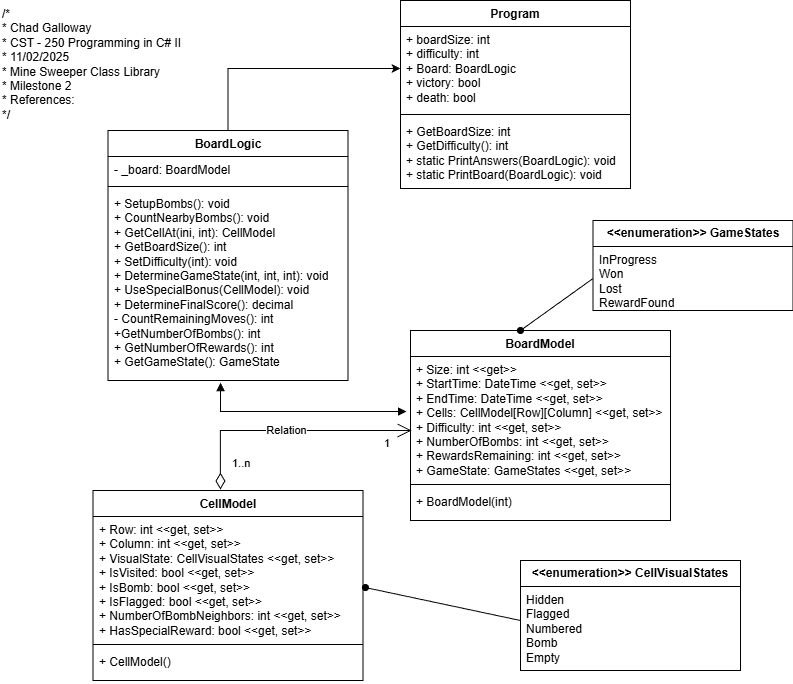

The diagram above was exported from draw.io. Its source (the exported page's mxGraphModel, read from the mxfile embedded in the PNG):
<mxGraphModel dx="1426" dy="743" grid="1" gridSize="10" guides="1" tooltips="1" connect="1" arrows="1" fold="1" page="1" pageScale="1" pageWidth="850" pageHeight="1100" math="0" shadow="0">
  <root>
    <mxCell id="0" />
    <mxCell id="1" parent="0" />
    <mxCell id="SUfHc94EB9urzrjcZ-3S-1" value="CellModel" style="swimlane;fontStyle=1;align=center;verticalAlign=top;childLayout=stackLayout;horizontal=1;startSize=26;horizontalStack=0;resizeParent=1;resizeParentMax=0;resizeLast=0;collapsible=1;marginBottom=0;whiteSpace=wrap;html=1;" parent="1" vertex="1">
      <mxGeometry x="112.5" y="510" width="270" height="190" as="geometry" />
    </mxCell>
    <mxCell id="SUfHc94EB9urzrjcZ-3S-2" value="+ Row: int &amp;lt;&amp;lt;get, set&amp;gt;&amp;gt;&lt;div&gt;+ Column: int &amp;lt;&amp;lt;get, set&amp;gt;&amp;gt;&lt;/div&gt;&lt;div&gt;+ VisualState: CellVisualStates&amp;nbsp;&lt;span style=&quot;background-color: transparent; color: light-dark(rgb(0, 0, 0), rgb(255, 255, 255));&quot;&gt;&amp;lt;&amp;lt;get, set&amp;gt;&amp;gt;&lt;/span&gt;&lt;/div&gt;&lt;div&gt;+ IsVisited: bool&amp;nbsp;&lt;span style=&quot;background-color: transparent; color: light-dark(rgb(0, 0, 0), rgb(255, 255, 255));&quot;&gt;&amp;lt;&amp;lt;get, set&amp;gt;&amp;gt;&lt;/span&gt;&lt;/div&gt;&lt;div&gt;+ IsBomb: bool&amp;nbsp;&lt;span style=&quot;background-color: transparent; color: light-dark(rgb(0, 0, 0), rgb(255, 255, 255));&quot;&gt;&amp;lt;&amp;lt;get, set&amp;gt;&amp;gt;&lt;/span&gt;&lt;/div&gt;&lt;div&gt;+ IsFlagged: bool&amp;nbsp;&lt;span style=&quot;background-color: transparent; color: light-dark(rgb(0, 0, 0), rgb(255, 255, 255));&quot;&gt;&amp;lt;&amp;lt;get, set&amp;gt;&amp;gt;&lt;/span&gt;&lt;/div&gt;&lt;div&gt;+ NumberOfBombNeighbors: int&amp;nbsp;&lt;span style=&quot;background-color: transparent; color: light-dark(rgb(0, 0, 0), rgb(255, 255, 255));&quot;&gt;&amp;lt;&amp;lt;get, set&amp;gt;&amp;gt;&lt;/span&gt;&lt;/div&gt;&lt;div&gt;+ HasSpecialReward: bool&amp;nbsp;&lt;span style=&quot;background-color: transparent; color: light-dark(rgb(0, 0, 0), rgb(255, 255, 255));&quot;&gt;&amp;lt;&amp;lt;get, set&amp;gt;&amp;gt;&lt;/span&gt;&lt;/div&gt;" style="text;strokeColor=none;fillColor=none;align=left;verticalAlign=top;spacingLeft=4;spacingRight=4;overflow=hidden;rotatable=0;points=[[0,0.5],[1,0.5]];portConstraint=eastwest;whiteSpace=wrap;html=1;" parent="SUfHc94EB9urzrjcZ-3S-1" vertex="1">
      <mxGeometry y="26" width="270" height="124" as="geometry" />
    </mxCell>
    <mxCell id="SUfHc94EB9urzrjcZ-3S-3" value="" style="line;strokeWidth=1;fillColor=none;align=left;verticalAlign=middle;spacingTop=-1;spacingLeft=3;spacingRight=3;rotatable=0;labelPosition=right;points=[];portConstraint=eastwest;strokeColor=inherit;" parent="SUfHc94EB9urzrjcZ-3S-1" vertex="1">
      <mxGeometry y="150" width="270" height="8" as="geometry" />
    </mxCell>
    <mxCell id="SUfHc94EB9urzrjcZ-3S-4" value="+ CellModel()" style="text;strokeColor=none;fillColor=none;align=left;verticalAlign=top;spacingLeft=4;spacingRight=4;overflow=hidden;rotatable=0;points=[[0,0.5],[1,0.5]];portConstraint=eastwest;whiteSpace=wrap;html=1;" parent="SUfHc94EB9urzrjcZ-3S-1" vertex="1">
      <mxGeometry y="158" width="270" height="32" as="geometry" />
    </mxCell>
    <mxCell id="SUfHc94EB9urzrjcZ-3S-5" value="BoardModel" style="swimlane;fontStyle=1;align=center;verticalAlign=top;childLayout=stackLayout;horizontal=1;startSize=26;horizontalStack=0;resizeParent=1;resizeParentMax=0;resizeLast=0;collapsible=1;marginBottom=0;whiteSpace=wrap;html=1;" parent="1" vertex="1">
      <mxGeometry x="430" y="350" width="260" height="190" as="geometry" />
    </mxCell>
    <mxCell id="SUfHc94EB9urzrjcZ-3S-6" value="+ Size: int &amp;lt;&amp;lt;get&amp;gt;&amp;gt;&lt;div&gt;+ StartTime: DateTime&amp;nbsp;&lt;span style=&quot;background-color: transparent; color: light-dark(rgb(0, 0, 0), rgb(255, 255, 255));&quot;&gt;&amp;lt;&amp;lt;get, set&amp;gt;&amp;gt;&lt;/span&gt;&lt;/div&gt;&lt;div&gt;&lt;span style=&quot;background-color: transparent; color: light-dark(rgb(0, 0, 0), rgb(255, 255, 255));&quot;&gt;+ EndTime: DateTime&amp;nbsp;&lt;/span&gt;&lt;span style=&quot;background-color: transparent; color: light-dark(rgb(0, 0, 0), rgb(255, 255, 255));&quot;&gt;&amp;lt;&amp;lt;get, set&amp;gt;&amp;gt;&lt;/span&gt;&lt;/div&gt;&lt;div&gt;+ Cells: CellModel[Row][Column]&amp;nbsp;&lt;span style=&quot;background-color: transparent; color: light-dark(rgb(0, 0, 0), rgb(255, 255, 255));&quot;&gt;&amp;lt;&amp;lt;get, set&amp;gt;&amp;gt;&lt;/span&gt;&lt;/div&gt;&lt;div&gt;&lt;span style=&quot;background-color: transparent; color: light-dark(rgb(0, 0, 0), rgb(255, 255, 255));&quot;&gt;+ Difficulty: int&amp;nbsp;&lt;/span&gt;&lt;span style=&quot;background-color: transparent; color: light-dark(rgb(0, 0, 0), rgb(255, 255, 255));&quot;&gt;&amp;lt;&amp;lt;get, set&amp;gt;&amp;gt;&lt;/span&gt;&lt;/div&gt;&lt;div&gt;&lt;span style=&quot;background-color: transparent; color: light-dark(rgb(0, 0, 0), rgb(255, 255, 255));&quot;&gt;+ NumberOfBombs: int&amp;nbsp;&lt;/span&gt;&lt;span style=&quot;background-color: transparent; color: light-dark(rgb(0, 0, 0), rgb(255, 255, 255));&quot;&gt;&amp;lt;&amp;lt;get, set&amp;gt;&amp;gt;&lt;/span&gt;&lt;/div&gt;&lt;div&gt;&lt;span style=&quot;background-color: transparent; color: light-dark(rgb(0, 0, 0), rgb(255, 255, 255));&quot;&gt;+ RewardsRemaining: int&amp;nbsp;&lt;/span&gt;&lt;span style=&quot;background-color: transparent; color: light-dark(rgb(0, 0, 0), rgb(255, 255, 255));&quot;&gt;&amp;lt;&amp;lt;get, set&amp;gt;&amp;gt;&lt;/span&gt;&lt;/div&gt;&lt;div&gt;&lt;span style=&quot;background-color: transparent; color: light-dark(rgb(0, 0, 0), rgb(255, 255, 255));&quot;&gt;+ GameState: GameStates&amp;nbsp;&lt;/span&gt;&lt;span style=&quot;background-color: transparent; color: light-dark(rgb(0, 0, 0), rgb(255, 255, 255));&quot;&gt;&amp;lt;&amp;lt;get, set&amp;gt;&amp;gt;&lt;/span&gt;&lt;/div&gt;" style="text;strokeColor=none;fillColor=none;align=left;verticalAlign=top;spacingLeft=4;spacingRight=4;overflow=hidden;rotatable=0;points=[[0,0.5],[1,0.5]];portConstraint=eastwest;whiteSpace=wrap;html=1;" parent="SUfHc94EB9urzrjcZ-3S-5" vertex="1">
      <mxGeometry y="26" width="260" height="124" as="geometry" />
    </mxCell>
    <mxCell id="SUfHc94EB9urzrjcZ-3S-7" value="" style="line;strokeWidth=1;fillColor=none;align=left;verticalAlign=middle;spacingTop=-1;spacingLeft=3;spacingRight=3;rotatable=0;labelPosition=right;points=[];portConstraint=eastwest;strokeColor=inherit;" parent="SUfHc94EB9urzrjcZ-3S-5" vertex="1">
      <mxGeometry y="150" width="260" height="8" as="geometry" />
    </mxCell>
    <mxCell id="SUfHc94EB9urzrjcZ-3S-8" value="+ BoardModel(int)" style="text;strokeColor=none;fillColor=none;align=left;verticalAlign=top;spacingLeft=4;spacingRight=4;overflow=hidden;rotatable=0;points=[[0,0.5],[1,0.5]];portConstraint=eastwest;whiteSpace=wrap;html=1;" parent="SUfHc94EB9urzrjcZ-3S-5" vertex="1">
      <mxGeometry y="158" width="260" height="32" as="geometry" />
    </mxCell>
    <mxCell id="Yy6UbR7ugqYUv7t2tmVX-1" style="edgeStyle=orthogonalEdgeStyle;rounded=0;orthogonalLoop=1;jettySize=auto;html=1;exitX=0.5;exitY=0;exitDx=0;exitDy=0;entryX=0;entryY=0.5;entryDx=0;entryDy=0;" edge="1" parent="1" source="SUfHc94EB9urzrjcZ-3S-9" target="SUfHc94EB9urzrjcZ-3S-29">
      <mxGeometry relative="1" as="geometry" />
    </mxCell>
    <mxCell id="SUfHc94EB9urzrjcZ-3S-9" value="BoardLogic" style="swimlane;fontStyle=1;align=center;verticalAlign=top;childLayout=stackLayout;horizontal=1;startSize=26;horizontalStack=0;resizeParent=1;resizeParentMax=0;resizeLast=0;collapsible=1;marginBottom=0;whiteSpace=wrap;html=1;" parent="1" vertex="1">
      <mxGeometry x="127.5" y="150" width="240" height="250" as="geometry" />
    </mxCell>
    <mxCell id="SUfHc94EB9urzrjcZ-3S-10" value="- _board: BoardModel" style="text;strokeColor=none;fillColor=none;align=left;verticalAlign=top;spacingLeft=4;spacingRight=4;overflow=hidden;rotatable=0;points=[[0,0.5],[1,0.5]];portConstraint=eastwest;whiteSpace=wrap;html=1;" parent="SUfHc94EB9urzrjcZ-3S-9" vertex="1">
      <mxGeometry y="26" width="240" height="26" as="geometry" />
    </mxCell>
    <mxCell id="SUfHc94EB9urzrjcZ-3S-11" value="" style="line;strokeWidth=1;fillColor=none;align=left;verticalAlign=middle;spacingTop=-1;spacingLeft=3;spacingRight=3;rotatable=0;labelPosition=right;points=[];portConstraint=eastwest;strokeColor=inherit;" parent="SUfHc94EB9urzrjcZ-3S-9" vertex="1">
      <mxGeometry y="52" width="240" height="8" as="geometry" />
    </mxCell>
    <mxCell id="SUfHc94EB9urzrjcZ-3S-12" value="+ SetupBombs(): void&lt;div&gt;+ CountNearbyBombs(): void&lt;/div&gt;&lt;div&gt;+ GetCellAt(ini, int): CellModel&lt;/div&gt;&lt;div&gt;+ GetBoardSize(): int&lt;/div&gt;&lt;div&gt;+ SetDifficulty(int): void&lt;/div&gt;&lt;div&gt;+ DetermineGameState(int, int, int): void&lt;/div&gt;&lt;div&gt;+ UseSpecialBonus(CellModel): void&lt;/div&gt;&lt;div&gt;+ DetermineFinalScore(): decimal&lt;/div&gt;&lt;div&gt;- CountRemainingMoves(): int&lt;/div&gt;&lt;div&gt;+GetNumberOfBombs(): int&lt;/div&gt;&lt;div&gt;+ GetNumberOfRewards(): int&lt;/div&gt;&lt;div&gt;+ GetGameState(): GameState&lt;/div&gt;" style="text;strokeColor=none;fillColor=none;align=left;verticalAlign=top;spacingLeft=4;spacingRight=4;overflow=hidden;rotatable=0;points=[[0,0.5],[1,0.5]];portConstraint=eastwest;whiteSpace=wrap;html=1;" parent="SUfHc94EB9urzrjcZ-3S-9" vertex="1">
      <mxGeometry y="60" width="240" height="190" as="geometry" />
    </mxCell>
    <mxCell id="SUfHc94EB9urzrjcZ-3S-13" value="&lt;b&gt;&amp;lt;&amp;lt;enumeration&amp;gt;&amp;gt; GameStates&lt;/b&gt;" style="swimlane;fontStyle=0;childLayout=stackLayout;horizontal=1;startSize=26;fillColor=none;horizontalStack=0;resizeParent=1;resizeParentMax=0;resizeLast=0;collapsible=1;marginBottom=0;whiteSpace=wrap;html=1;" parent="1" vertex="1">
      <mxGeometry x="612.5" y="240" width="200" height="90" as="geometry" />
    </mxCell>
    <mxCell id="SUfHc94EB9urzrjcZ-3S-14" value="InProgress&lt;div&gt;Won&lt;/div&gt;&lt;div&gt;Lost&lt;/div&gt;&lt;div&gt;RewardFound&lt;/div&gt;" style="text;strokeColor=none;fillColor=none;align=left;verticalAlign=top;spacingLeft=4;spacingRight=4;overflow=hidden;rotatable=0;points=[[0,0.5],[1,0.5]];portConstraint=eastwest;whiteSpace=wrap;html=1;" parent="SUfHc94EB9urzrjcZ-3S-13" vertex="1">
      <mxGeometry y="26" width="200" height="64" as="geometry" />
    </mxCell>
    <mxCell id="SUfHc94EB9urzrjcZ-3S-17" value="&lt;b&gt;&amp;lt;&amp;lt;enumeration&amp;gt;&amp;gt; CellVisualStates&lt;/b&gt;" style="swimlane;fontStyle=0;childLayout=stackLayout;horizontal=1;startSize=26;fillColor=none;horizontalStack=0;resizeParent=1;resizeParentMax=0;resizeLast=0;collapsible=1;marginBottom=0;whiteSpace=wrap;html=1;" parent="1" vertex="1">
      <mxGeometry x="540" y="580" width="220" height="110" as="geometry" />
    </mxCell>
    <mxCell id="SUfHc94EB9urzrjcZ-3S-18" value="Hidden&lt;div&gt;Flagged&lt;/div&gt;&lt;div&gt;Numbered&lt;/div&gt;&lt;div&gt;Bomb&lt;/div&gt;&lt;div&gt;Empty&lt;/div&gt;" style="text;strokeColor=none;fillColor=none;align=left;verticalAlign=top;spacingLeft=4;spacingRight=4;overflow=hidden;rotatable=0;points=[[0,0.5],[1,0.5]];portConstraint=eastwest;whiteSpace=wrap;html=1;" parent="SUfHc94EB9urzrjcZ-3S-17" vertex="1">
      <mxGeometry y="26" width="220" height="84" as="geometry" />
    </mxCell>
    <mxCell id="SUfHc94EB9urzrjcZ-3S-28" value="Program" style="swimlane;fontStyle=1;align=center;verticalAlign=top;childLayout=stackLayout;horizontal=1;startSize=26;horizontalStack=0;resizeParent=1;resizeParentMax=0;resizeLast=0;collapsible=1;marginBottom=0;whiteSpace=wrap;html=1;" parent="1" vertex="1">
      <mxGeometry x="420" y="20" width="230" height="188" as="geometry" />
    </mxCell>
    <mxCell id="SUfHc94EB9urzrjcZ-3S-29" value="&lt;div&gt;+ boardSize: int&lt;/div&gt;&lt;div&gt;+ difficulty: int&lt;/div&gt;+ Board: BoardLogic&lt;div&gt;+ victory: bool&lt;/div&gt;&lt;div&gt;+ death: bool&lt;/div&gt;&lt;div&gt;&lt;br&gt;&lt;/div&gt;" style="text;strokeColor=none;fillColor=none;align=left;verticalAlign=top;spacingLeft=4;spacingRight=4;overflow=hidden;rotatable=0;points=[[0,0.5],[1,0.5]];portConstraint=eastwest;whiteSpace=wrap;html=1;" parent="SUfHc94EB9urzrjcZ-3S-28" vertex="1">
      <mxGeometry y="26" width="230" height="84" as="geometry" />
    </mxCell>
    <mxCell id="SUfHc94EB9urzrjcZ-3S-30" value="" style="line;strokeWidth=1;fillColor=none;align=left;verticalAlign=middle;spacingTop=-1;spacingLeft=3;spacingRight=3;rotatable=0;labelPosition=right;points=[];portConstraint=eastwest;strokeColor=inherit;" parent="SUfHc94EB9urzrjcZ-3S-28" vertex="1">
      <mxGeometry y="110" width="230" height="8" as="geometry" />
    </mxCell>
    <mxCell id="SUfHc94EB9urzrjcZ-3S-31" value="+ GetBoardSize: int&lt;div&gt;+ GetDifficulty(): int&lt;br&gt;&lt;div&gt;+ static PrintAnswers(BoardLogic): void&lt;/div&gt;&lt;/div&gt;&lt;div&gt;+ static PrintBoard(BoardLogic): void&lt;/div&gt;" style="text;strokeColor=none;fillColor=none;align=left;verticalAlign=top;spacingLeft=4;spacingRight=4;overflow=hidden;rotatable=0;points=[[0,0.5],[1,0.5]];portConstraint=eastwest;whiteSpace=wrap;html=1;" parent="SUfHc94EB9urzrjcZ-3S-28" vertex="1">
      <mxGeometry y="118" width="230" height="70" as="geometry" />
    </mxCell>
    <mxCell id="SUfHc94EB9urzrjcZ-3S-35" value="" style="endArrow=none;html=1;rounded=0;align=center;verticalAlign=top;endFill=0;labelBackgroundColor=none;endSize=6;startArrow=oval;startFill=1;exitX=1.009;exitY=0.573;exitDx=0;exitDy=0;exitPerimeter=0;entryX=0;entryY=0.405;entryDx=0;entryDy=0;entryPerimeter=0;" parent="1" source="SUfHc94EB9urzrjcZ-3S-2" target="SUfHc94EB9urzrjcZ-3S-18" edge="1">
      <mxGeometry relative="1" as="geometry">
        <mxPoint x="400" y="604.5" as="sourcePoint" />
        <mxPoint x="560" y="604.5" as="targetPoint" />
      </mxGeometry>
    </mxCell>
    <mxCell id="SUfHc94EB9urzrjcZ-3S-37" value="" style="endArrow=none;html=1;rounded=0;align=center;verticalAlign=top;endFill=0;labelBackgroundColor=none;endSize=6;startArrow=oval;startFill=1;entryX=0;entryY=0.5;entryDx=0;entryDy=0;exitX=0.423;exitY=0;exitDx=0;exitDy=0;exitPerimeter=0;" parent="1" source="SUfHc94EB9urzrjcZ-3S-5" target="SUfHc94EB9urzrjcZ-3S-14" edge="1">
      <mxGeometry relative="1" as="geometry">
        <mxPoint x="410" y="250" as="sourcePoint" />
        <mxPoint x="570" y="250" as="targetPoint" />
      </mxGeometry>
    </mxCell>
    <mxCell id="SUfHc94EB9urzrjcZ-3S-38" value="" style="endArrow=block;startArrow=block;endFill=1;startFill=1;html=1;rounded=0;entryX=-0.015;entryY=0.444;entryDx=0;entryDy=0;entryPerimeter=0;exitX=0.469;exitY=1.011;exitDx=0;exitDy=0;exitPerimeter=0;" parent="1" source="SUfHc94EB9urzrjcZ-3S-12" target="SUfHc94EB9urzrjcZ-3S-6" edge="1">
      <mxGeometry width="160" relative="1" as="geometry">
        <mxPoint x="190" y="410" as="sourcePoint" />
        <mxPoint x="350" y="410" as="targetPoint" />
        <Array as="points">
          <mxPoint x="240" y="431" />
        </Array>
      </mxGeometry>
    </mxCell>
    <mxCell id="SUfHc94EB9urzrjcZ-3S-39" value="Relation" style="endArrow=open;html=1;endSize=12;startArrow=diamondThin;startSize=14;startFill=0;edgeStyle=orthogonalEdgeStyle;rounded=0;exitX=0.472;exitY=-0.005;exitDx=0;exitDy=0;exitPerimeter=0;entryX=0.004;entryY=0.597;entryDx=0;entryDy=0;entryPerimeter=0;" parent="1" source="SUfHc94EB9urzrjcZ-3S-1" target="SUfHc94EB9urzrjcZ-3S-6" edge="1">
      <mxGeometry relative="1" as="geometry">
        <mxPoint x="240" y="460" as="sourcePoint" />
        <mxPoint x="400" y="460" as="targetPoint" />
      </mxGeometry>
    </mxCell>
    <mxCell id="SUfHc94EB9urzrjcZ-3S-40" value="1..n" style="edgeLabel;resizable=0;html=1;align=left;verticalAlign=top;" parent="SUfHc94EB9urzrjcZ-3S-39" connectable="0" vertex="1">
      <mxGeometry x="-1" relative="1" as="geometry">
        <mxPoint x="10" y="-39" as="offset" />
      </mxGeometry>
    </mxCell>
    <mxCell id="SUfHc94EB9urzrjcZ-3S-41" value="1" style="edgeLabel;resizable=0;html=1;align=right;verticalAlign=top;" parent="SUfHc94EB9urzrjcZ-3S-39" connectable="0" vertex="1">
      <mxGeometry x="1" relative="1" as="geometry">
        <mxPoint x="-21" as="offset" />
      </mxGeometry>
    </mxCell>
    <mxCell id="Yy6UbR7ugqYUv7t2tmVX-2" value="/*&lt;br&gt; * Chad Galloway&lt;br&gt; * CST - 250 Programming in C# II&lt;br&gt; * 11/02/2025&lt;br&gt; * Mine Sweeper Class Library&lt;br&gt; * Milestone 2&lt;br&gt; * References:&lt;br&gt; */" style="text;whiteSpace=wrap;html=1;" vertex="1" parent="1">
      <mxGeometry x="20" y="20" width="210" height="140" as="geometry" />
    </mxCell>
  </root>
</mxGraphModel>